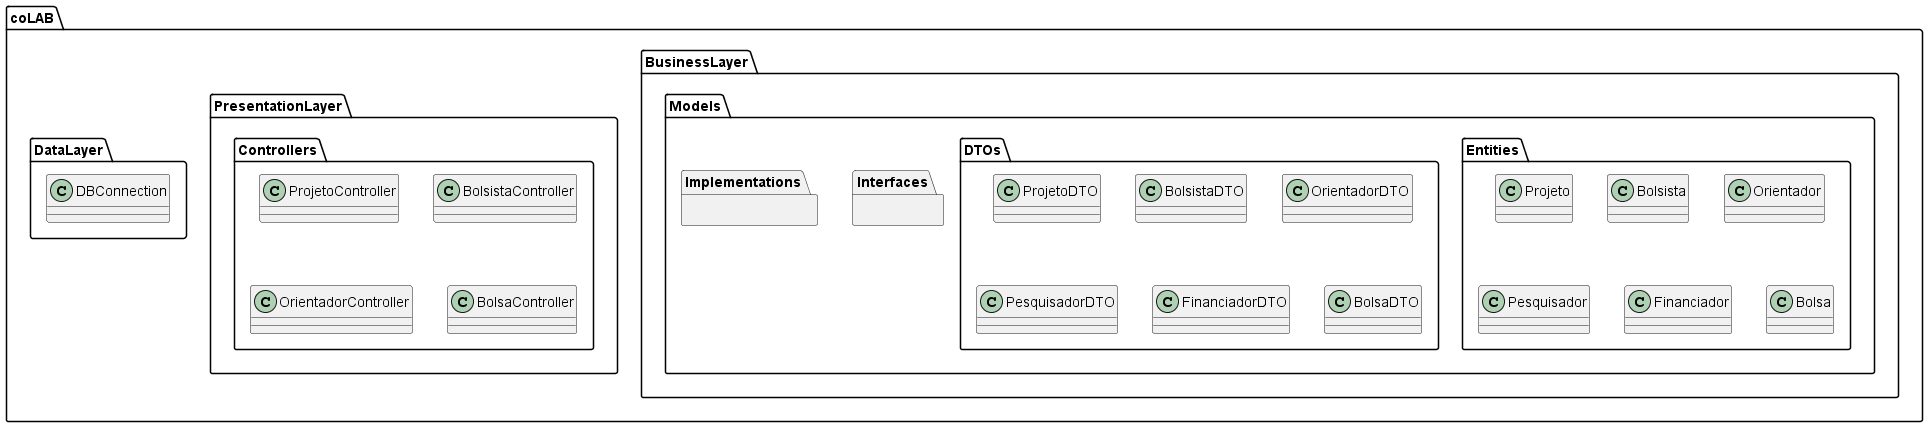

The diagram above was rendered by PlantUML. Its source (embedded in the PNG):
@startuml

package coLAB {
    package BusinessLayer {

        package Models {

        package Entities {
            class Projeto
            class Bolsista
            class Orientador
            class Pesquisador
            class Financiador
            class Bolsa

        }

        package DTOs {
            class ProjetoDTO
            class BolsistaDTO
            class OrientadorDTO
            class PesquisadorDTO
            class FinanciadorDTO
            class BolsaDTO
        }
       
        package Interfaces {
        }

        package Implementations {
        }

    }

    }

    package PresentationLayer {
        package Controllers {
            class ProjetoController
            class BolsistaController
            class OrientadorController
            class BolsaController

        }
    }

    package DataLayer {
        class DBConnection
    }
}

@enduml